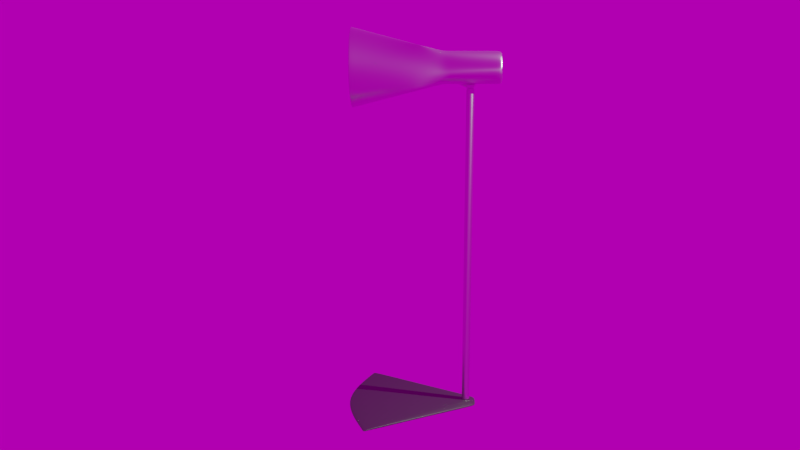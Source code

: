 # Source: Desk_lamp.blend  (saved by Blender 2.79.0; exported with 4.5.12 LTS)
import bpy
from mathutils import Matrix  # noqa: F401  (used for matrix-valued properties, if any)

bpy.ops.wm.read_factory_settings(use_empty=True)
scene = bpy.context.scene
scene.name = 'Scene'

# ---- collections
col_collection_1 = bpy.data.collections.new('Collection 1'); scene.collection.children.link(col_collection_1)

# ---- images (referenced by path relative to the original .blend; pixels are not part of the script)
import os
ASSET_DIR = os.environ.get("B2B_ASSET_DIR", "")  # directory of the original .blend (textures are referenced by path, not embedded)
HERE = os.path.dirname(os.path.abspath(__file__))  # packed textures are extracted next to this script under _unpacked/

def load_image(name, relpath, width, height, colorspace="sRGB"):
    """Load a texture the original file referenced (path relative to the .blend, or extracted next to this script)."""
    p = next((c for c in (os.path.join(HERE, relpath), os.path.join(ASSET_DIR, relpath)) if relpath and os.path.exists(c)), "")
    if p:
        img = bpy.data.images.load(p, check_existing=True)
        img.name = name
    else:  # same state as the original file: an image datablock whose file is absent (Cycles renders it pink)
        img = bpy.data.images.new(name, width, height)
        img.source = "FILE"
        img.filepath = "//" + (relpath or name)
    img.colorspace_settings.name = colorspace
    return img
img_cayley_interior_4k_hdr_001 = load_image('cayley_interior_4k.hdr.001', 'cayley_interior_4k.hdr', 1024, 1024, 'Linear Rec.709')

# ---- materials (node trees are filled in below, after node groups)
mat_brushed_metal = bpy.data.materials.new('Brushed metal')
mat_brushed_metal.alpha_threshold = 0.0
mat_brushed_metal.preview_render_type = 'SHADERBALL'
mat_brushed_metal.roughness = 0.5
mat_dark_metal = bpy.data.materials.new('Dark metal')
mat_dark_metal.alpha_threshold = 0.0
mat_dark_metal.preview_render_type = 'SHADERBALL'
mat_dark_metal.roughness = 0.5

# ---- material node trees
mat_brushed_metal.use_nodes = True; mat_brushed_metal.node_tree.nodes.clear()
_N = mat_brushed_metal.node_tree.nodes; _L = mat_brushed_metal.node_tree.links
n0 = _N.new('ShaderNodeOutputMaterial'); n0.name = 'Material Output'; n0.location = (300, 300)
n1 = _N.new('ShaderNodeBsdfPrincipled'); n1.name = 'Principled BSDF'; n1.location = (61, 370)
n1.width = 150
n1.subsurface_method = 'BURLEY'
n1.inputs[0].default_value = (0.7362, 0.7362, 0.7362, 1.0)
n1.inputs[1].default_value = 1.0
n1.inputs[2].default_value = 0.2833
n1.inputs[3].default_value = 1.45
n1.inputs[9].default_value = (1.0, 1.0, 1.0)
n1.inputs[13].default_value = 0.4167
n1.inputs[15].default_value = 0.5417
n1.inputs[16].default_value = 0.175
_L.new(n1.outputs[0], n0.inputs[0])
n0.is_active_output = True
mat_dark_metal.use_nodes = True; mat_dark_metal.node_tree.nodes.clear()
_N = mat_dark_metal.node_tree.nodes; _L = mat_dark_metal.node_tree.links
n0 = _N.new('ShaderNodeOutputMaterial'); n0.name = 'Material Output'; n0.location = (300, 300)
n1 = _N.new('ShaderNodeBsdfPrincipled'); n1.name = 'Principled BSDF'; n1.location = (40, 329)
n1.width = 150
n1.subsurface_method = 'BURLEY'
n1.inputs[0].default_value = (0.1345, 0.1345, 0.1345, 1.0)
n1.inputs[1].default_value = 1.0
n1.inputs[2].default_value = 0.625
n1.inputs[3].default_value = 1.45
n1.inputs[9].default_value = (1.0, 1.0, 1.0)
_L.new(n1.outputs[0], n0.inputs[0])
n0.is_active_output = True

# ---- world
world_world = bpy.data.worlds.new('World'); scene.world = world_world
world_world.use_nodes = True; world_world.node_tree.nodes.clear()
_N = world_world.node_tree.nodes; _L = world_world.node_tree.links
n0 = _N.new('ShaderNodeTexEnvironment'); n0.name = 'Environment Texture'; n0.location = (-327, 367)
n0.width = 140
n0.image = img_cayley_interior_4k_hdr_001
n1 = _N.new('ShaderNodeMath'); n1.name = 'Math'; n1.location = (-154, 296)
n1.operation = 'MULTIPLY'
n1.inputs[1].default_value = 0.001
n2 = _N.new('ShaderNodeMath'); n2.name = 'Math.001'; n2.location = (17, 292)
n3 = _N.new('ShaderNodeBackground'); n3.name = 'Background'; n3.location = (185, 364)
n4 = _N.new('ShaderNodeOutputWorld'); n4.name = 'World Output'; n4.location = (358, 270)
_L.new(n3.outputs[0], n4.inputs[0])
_L.new(n0.outputs[0], n3.inputs[0])
_L.new(n1.outputs[0], n2.inputs[0])
_L.new(n0.outputs[0], n1.inputs[0])
_L.new(n2.outputs[0], n3.inputs[1])
n4.is_active_output = True
world_world.color = (0.05088, 0.05088, 0.05088)
world_world.use_sun_shadow = False
world_world.sun_shadow_jitter_overblur = 0.0
world_world.cycles.sampling_method = 'MANUAL'

# ---- cameras
cam_camera_001 = bpy.data.cameras.new('Camera.001')
cam_camera_001.clip_end = 400.0
cam_camera_001.lens = 35.0
cam_camera_001.sensor_width = 32.0
cam_camera_001.sensor_height = 18.0
cam_camera_001.display_size = 2.0
cam_camera_001.dof.focus_distance = 0.0
cam_camera = bpy.data.cameras.new('Camera')
cam_camera.clip_end = 400.0
cam_camera.lens = 35.0
cam_camera.sensor_width = 32.0
cam_camera.sensor_height = 18.0
cam_camera.display_size = 2.0
cam_camera.dof.focus_distance = 0.0

# ---- lights
light_point = bpy.data.lights.new('Point', 'POINT')
light_point.transmission_factor = 0.0
light_point.energy = 4e+04
light_point.shadow_buffer_clip_start = 0.5
light_point.shadow_soft_size = 0.1
light_point.shadow_maximum_resolution = 0.006
light_point.use_absolute_resolution = True

# ---- meshes
me_cylinder = bpy.data.meshes.new('Cylinder')
me_cylinder.from_pydata([(0.0, 1.0, 1.0), (0.1951, 0.9808, 1.0), (0.3827, 0.9239, 1.0), (0.5556, 0.8315, 1.0), (0.7071, 0.7071, 1.0), (0.8315, 0.5556, 1.0), (0.9239, 0.3827, 1.0), (0.9808, 0.1951, 1.0), (1.0, 7.55e-08, 1.0), (0.9808, -0.1951, 1.0), (0.9239, -0.3827, 1.0), (0.8315, -0.5556, 1.0), (0.7071, -0.7071, 1.0), (0.5556, -0.8315, 1.0), (0.3827, -0.9239, 1.0), (0.1951, -0.9808, 1.0), (-3.258e-07, -1.0, 1.0), (-0.1951, -0.9808, 1.0), (-0.3827, -0.9239, 1.0), (-0.5556, -0.8315, 1.0), (-0.7071, -0.7071, 1.0), (-0.8315, -0.5556, 1.0), (0.7071, 0.7071, -0.9613), (-0.9239, -0.3827, 1.0), (0.5556, 0.8315, -0.9613), (-0.9808, -0.1951, 1.0), (0.3827, 0.9239, -0.9613), (-1.0, 9.656e-07, 1.0), (0.1951, 0.9808, -0.9613), (-0.9808, 0.1951, 1.0), (0.0, 1.0, -0.9613), (-0.9239, 0.3827, 1.0), (-0.8315, 0.5556, 1.0), (-0.7071, 0.7071, 1.0), (-0.5556, 0.8315, 1.0), (-0.3827, 0.9239, 1.0), (-0.1951, 0.9808, 1.0), (0.0, 1.0, -0.9634), (0.1951, 0.9808, -0.9634), (0.3827, 0.9239, -0.9634), (0.5556, 0.8315, -0.9634), (0.7071, 0.7071, -0.9634), (0.8315, 0.5556, -0.9634), (0.9239, 0.3827, -0.9634), (0.9808, 0.1951, -0.9634), (1.0, 7.55e-08, -0.9634), (0.9808, -0.1951, -0.9634), (0.9239, -0.3827, -0.9634), (0.8315, -0.5556, -0.9634), (0.7071, -0.7071, -0.9634), (0.5556, -0.8315, -0.9634), (0.3827, -0.9239, -0.9634), (0.1951, -0.9808, -0.9634), (-3.258e-07, -1.0, -0.9634), (-0.1951, -0.9808, -0.9634), (-0.3827, -0.9239, -0.9634), (-0.5556, -0.8315, -0.9634), (-0.7071, -0.7071, -0.9634), (-0.8315, -0.5556, -0.9634), (-0.9239, -0.3827, -0.9634), (-0.9808, -0.1951, -0.9634), (-1.0, 9.656e-07, -0.9634), (-0.9808, 0.1951, -0.9634), (-0.9239, 0.3827, -0.9634), (-0.8315, 0.5556, -0.9634), (-0.7071, 0.7071, -0.9634), (-0.5556, 0.8315, -0.9634), (-0.3827, 0.9239, -0.9634), (-0.1951, 0.9808, -0.9634), (0.8315, 0.5556, -0.9613), (0.9239, 0.3827, -0.9613), (0.9808, 0.1951, -0.9613), (1.0, 7.55e-08, -0.9613), (0.9808, -0.1951, -0.9613), (0.9239, -0.3827, -0.9613), (0.8315, -0.5556, -0.9613), (0.7071, -0.7071, -0.9613), (0.5556, -0.8315, -0.9613), (0.3827, -0.9239, -0.9613), (0.1951, -0.9808, -0.9613), (-3.258e-07, -1.0, -0.9613), (-0.1951, -0.9808, -0.9613), (-0.3827, -0.9239, -0.9613), (-0.5556, -0.8315, -0.9613), (-0.7071, -0.7071, -0.9613), (-0.8315, -0.5556, -0.9613), (-0.9239, -0.3827, -0.9613), (-0.9808, -0.1951, -0.9613), (-1.0, 9.656e-07, -0.9613), (-0.9808, 0.1951, -0.9613), (-0.9239, 0.3827, -0.9613), (-0.8315, 0.5556, -0.9613), (-0.7071, 0.7071, -0.9613), (-0.5556, 0.8315, -0.9613), (-0.3827, 0.9239, -0.9613), (-0.1951, 0.9808, -0.9613), (2.51, 2.494, -0.9704), (2.51, -2.494, -0.9704), (-25.66, -19.96, -0.9704), (-25.66, 19.96, -0.9704), (-33.08, -0.007202, -0.9704), (7.65, 3.716, 1.121), (-7.024, 4.071, 1.12), (7.635, 3.427, 1.156), (-7.041, 3.755, 1.158), (7.622, 2.604, 1.186), (-7.055, 2.855, 1.191), (7.613, 1.373, 1.206), (-7.065, 1.509, 1.212), (7.61, -0.07995, 1.213), (-7.068, -0.07995, 1.22), (7.613, -1.533, 1.206), (-7.065, -1.668, 1.212), (7.622, -2.764, 1.186), (-7.055, -3.015, 1.191), (7.635, -3.587, 1.156), (-7.041, -3.915, 1.158), (7.65, -3.876, 1.121), (-7.024, -4.231, 1.12), (7.666, -3.587, 1.087), (-7.007, -3.915, 1.082), (7.679, -2.764, 1.057), (-6.992, -3.015, 1.05), (7.688, -1.533, 1.037), (-6.983, -1.668, 1.028), (7.691, -0.07995, 1.03), (-6.979, -0.07995, 1.021), (7.688, 1.373, 1.037), (-6.983, 1.509, 1.028), (7.679, 2.604, 1.057), (-6.992, 2.855, 1.05), (7.666, 3.427, 1.087), (-7.007, 3.755, 1.082), (1.439, 1.218, 1.021), (1.439, -1.13, 1.021), (-2.799, -1.13, 1.021), (-2.799, 1.218, 1.021), (-29.63, 9.698, 1.12), (-29.67, 8.953, 1.21), (-29.71, 6.834, 1.286), (-29.73, 3.662, 1.337), (-29.74, -0.07995, 1.355), (-29.73, -3.822, 1.337), (-29.71, -6.994, 1.286), (-29.67, -9.113, 1.21), (-29.63, -9.858, 1.12), (-29.6, -9.113, 1.03), (-29.56, -6.994, 0.9541), (-29.54, -3.822, 0.9032), (-29.53, -0.07995, 0.8853), (-29.54, 3.662, 0.9032), (-29.56, 6.834, 0.9541), (-29.6, 8.953, 1.03), (-29.34, 10.01, 1.12), (-29.38, 9.239, 1.213), (-29.3, 9.239, 1.028), (-29.44, -3.94, 1.344), (-29.41, -7.212, 1.292), (-29.26, -7.212, 0.9489), (-29.24, -3.94, 0.8964), (-29.24, 3.78, 0.8964), (-29.26, 7.052, 0.9489), (-29.44, 3.78, 1.344), (-29.45, -0.07995, 1.363), (-29.34, -10.17, 1.12), (-29.3, -9.399, 1.028), (-29.41, 7.052, 1.292), (-29.38, -9.399, 1.213), (-29.23, -0.07995, 0.8779), (-8.455, 4.057, 1.126), (-8.472, 3.742, 1.164), (-8.486, 2.845, 1.196), (-8.496, 1.503, 1.217), (-8.499, -0.07995, 1.225), (-8.496, -1.663, 1.217), (-8.486, -3.005, 1.196), (-8.472, -3.902, 1.164), (-8.455, -4.217, 1.126), (-8.438, -3.902, 1.088), (-8.424, -3.005, 1.055), (-8.414, -1.663, 1.034), (-8.411, -0.07995, 1.026), (-8.414, 1.503, 1.034), (-8.424, 2.845, 1.055), (-8.438, 3.742, 1.088), (7.584, 4.071, 1.121), (7.567, 3.755, 1.16), (7.552, 2.855, 1.192), (7.543, 1.509, 1.214), (7.539, -0.07995, 1.221), (7.543, -1.668, 1.214), (7.552, -3.015, 1.192), (7.567, -3.915, 1.16), (7.584, -4.231, 1.121), (7.601, -3.915, 1.083), (7.615, -3.015, 1.051), (7.625, -1.668, 1.029), (7.625, 1.509, 1.029), (7.615, 2.855, 1.051), (7.601, 3.755, 1.083), (-29.08, 9.164, 1.212), (-29.11, -7.155, 1.29), (-28.94, -3.909, 0.8982), (-28.96, 6.995, 0.9503), (-29.14, -0.07995, 1.361), (-28.99, -9.324, 1.028), (-29.11, 6.995, 1.29), (-29.08, -9.324, 1.212), (-28.93, -0.07995, 0.8799), (-29.03, 9.926, 1.12), (-28.99, 9.164, 1.028), (-29.13, -3.909, 1.342), (-28.96, -7.155, 0.9503), (-28.94, 3.749, 0.8982), (-29.13, 3.749, 1.342), (-29.03, -10.09, 1.12), (0.0, 1.0, 0.9902), (1.0, 7.55e-08, 0.9902), (0.9808, 0.1951, 0.9902), (0.9239, 0.3827, 0.9902), (0.8315, 0.5556, 0.9902), (0.7071, 0.7071, 0.9902), (0.5556, 0.8315, 0.9902), (0.3827, 0.9239, 0.9902), (0.1951, 0.9808, 0.9902), (0.9808, -0.1951, 0.9902), (0.9239, -0.3827, 0.9902), (0.8315, -0.5556, 0.9902), (0.7071, -0.7071, 0.9902), (0.5556, -0.8315, 0.9902), (0.3827, -0.9239, 0.9902), (0.1951, -0.9808, 0.9902), (-3.258e-07, -1.0, 0.9902), (-0.1951, -0.9808, 0.9902), (-0.3827, -0.9239, 0.9902), (-0.5556, -0.8315, 0.9902), (-0.7071, -0.7071, 0.9902), (-0.8315, -0.5556, 0.9902), (-0.9239, -0.3827, 0.9902), (-0.9808, -0.1951, 0.9902), (-1.0, 9.656e-07, 0.9902), (-0.9808, 0.1951, 0.9902), (-0.9239, 0.3827, 0.9902), (-0.8315, 0.5556, 0.9902), (-0.7071, 0.7071, 0.9902), (-0.5556, 0.8315, 0.9902), (-0.3827, 0.9239, 0.9902), (-0.1951, 0.9808, 0.9902), (1.0, 7.55e-08, -0.9377), (0.9808, 0.1951, -0.9377), (0.9239, 0.3827, -0.9377), (0.8315, 0.5556, -0.9377), (0.7071, 0.7071, -0.9377), (0.5556, 0.8315, -0.9377), (0.3827, 0.9239, -0.9377), (0.1951, 0.9808, -0.9377), (0.9808, -0.1951, -0.9377), (0.9239, -0.3827, -0.9377), (0.8315, -0.5556, -0.9377), (0.7071, -0.7071, -0.9377), (0.5556, -0.8315, -0.9377), (0.3827, -0.9239, -0.9377), (0.1951, -0.9808, -0.9377), (-3.258e-07, -1.0, -0.9377), (-0.1951, -0.9808, -0.9377), (-0.3827, -0.9239, -0.9377), (-0.5556, -0.8315, -0.9377), (-0.7071, -0.7071, -0.9377), (-0.8315, -0.5556, -0.9377), (-0.9239, -0.3827, -0.9377), (-0.9808, -0.1951, -0.9377), (-1.0, 9.656e-07, -0.9377), (-0.9808, 0.1951, -0.9377), (-0.9239, 0.3827, -0.9377), (-0.8315, 0.5556, -0.9377), (-0.7071, 0.7071, -0.9377), (-0.5556, 0.8315, -0.9377), (-0.3827, 0.9239, -0.9377), (-0.1951, 0.9808, -0.9377), (0.0, 1.0, -0.9377), (-25.94, -19.21, -0.9704), (-25.94, 19.21, -0.9704), (1.738, -2.972, -0.9704), (1.738, 2.972, -0.9704), (-24.9, -19.49, -0.9704), (-24.9, 19.49, -0.9704), (2.51, 2.494, -0.9792), (2.51, -2.494, -0.9792), (-25.66, -19.96, -0.9792), (-25.66, 19.96, -0.9792), (-33.08, -0.007202, -0.9792), (-25.94, -19.21, -0.9792), (-25.94, 19.21, -0.9792), (1.738, -2.972, -0.9792), (1.738, 2.972, -0.9792), (-24.9, -19.49, -0.9792), (-24.9, 19.49, -0.9792), (2.51, 2.494, -0.9889), (2.51, -2.494, -0.9889), (-25.66, -19.96, -0.9889), (-25.66, 19.96, -0.9889), (-33.08, -0.007202, -0.9889), (-25.94, -19.21, -0.9889), (-25.94, 19.21, -0.9889), (1.738, -2.972, -0.9889), (1.738, 2.972, -0.9889), (-24.9, -19.49, -0.9889), (-24.9, 19.49, -0.9889), (7.625, -0.07995, 1.022), (2.226, 1.509, 1.029), (2.226, -1.668, 1.029), (-3.15, -1.668, 1.028), (-3.15, 1.509, 1.028), (2.226, -0.07995, 1.022), (-3.15, -0.07995, 1.022), (-6.458, 4.071, 1.12), (-6.475, 3.755, 1.158), (-6.489, 2.855, 1.191), (-6.499, 1.509, 1.212), (-6.502, -0.07995, 1.22), (-6.499, -1.668, 1.212), (-6.489, -3.015, 1.191), (-6.475, -3.915, 1.158), (-6.458, -4.231, 1.12), (-6.441, -3.915, 1.082), (-6.426, -3.015, 1.05), (-6.426, 2.855, 1.05), (-6.441, 3.755, 1.082), (-6.426, -0.07995, 1.022), (-6.426, 1.509, 1.028), (-6.426, -1.668, 1.028), (-15.78, 4.057, 1.126), (-15.79, 3.742, 1.164), (-15.81, 2.845, 1.196), (-15.82, 1.503, 1.217), (-15.82, -0.07995, 1.225), (-15.82, -1.663, 1.217), (-15.81, -3.005, 1.196), (-15.79, -3.902, 1.164), (-15.78, -4.217, 1.126), (-15.76, -3.902, 1.088), (-15.75, -3.005, 1.055), (-15.74, -1.663, 1.034), (-15.73, -0.07995, 1.026), (-15.74, 1.503, 1.034), (-15.75, 2.845, 1.055), (-15.76, 3.742, 1.088), (-16.27, 3.647, 1.126), (-16.29, 3.363, 1.16), (-16.3, 2.556, 1.189), (-16.31, 1.346, 1.208), (-16.31, -0.07995, 1.215), (-16.31, -1.506, 1.208), (-16.3, -2.715, 1.189), (-16.29, -3.523, 1.16), (-16.27, -3.807, 1.126), (-16.26, -3.523, 1.091), (-16.25, -2.715, 1.062), (-16.24, -1.506, 1.043), (-16.23, -0.07995, 1.036), (-16.24, 1.346, 1.043), (-16.25, 2.556, 1.062), (-16.26, 3.363, 1.091)], [], [(216, 0, 1, 224), (224, 1, 2, 223), (223, 2, 3, 222), (222, 3, 4, 221), (221, 4, 5, 220), (220, 5, 6, 219), (219, 6, 7, 218), (218, 7, 8, 217), (217, 8, 9, 225), (225, 9, 10, 226), (226, 10, 11, 227), (227, 11, 12, 228), (228, 12, 13, 229), (229, 13, 14, 230), (230, 14, 15, 231), (231, 15, 16, 232), (232, 16, 17, 233), (233, 17, 18, 234), (234, 18, 19, 235), (235, 19, 20, 236), (236, 20, 21, 237), (237, 21, 23, 238), (238, 23, 25, 239), (239, 25, 27, 240), (240, 27, 29, 241), (241, 29, 31, 242), (242, 31, 32, 243), (243, 32, 33, 244), (244, 33, 34, 245), (245, 34, 35, 246), (246, 35, 36, 247), (247, 36, 0, 216), (68, 95, 30, 37), (67, 94, 95, 68), (66, 93, 94, 67), (65, 92, 93, 66), (64, 91, 92, 65), (63, 90, 91, 64), (62, 89, 90, 63), (61, 88, 89, 62), (60, 87, 88, 61), (59, 86, 87, 60), (58, 85, 86, 59), (57, 84, 85, 58), (56, 83, 84, 57), (55, 82, 83, 56), (54, 81, 82, 55), (53, 80, 81, 54), (52, 79, 80, 53), (51, 78, 79, 52), (50, 77, 78, 51), (49, 76, 77, 50), (48, 75, 76, 49), (47, 74, 75, 48), (46, 73, 74, 47), (45, 72, 73, 46), (44, 71, 72, 45), (43, 70, 71, 44), (42, 69, 70, 43), (41, 22, 69, 42), (40, 24, 22, 41), (39, 26, 24, 40), (38, 28, 26, 39), (37, 30, 28, 38), (56, 57, 98, 284, 282, 97, 49, 50, 51, 52, 53, 54, 55), (48, 49, 97, 96, 41, 42, 43, 44, 45, 46, 47), (37, 38, 39, 40, 41, 96, 283, 285, 99, 65, 66, 67, 68), (315, 102, 104, 316), (316, 104, 106, 317), (317, 106, 108, 318), (318, 108, 110, 319), (319, 110, 112, 320), (320, 112, 114, 321), (321, 114, 116, 322), (322, 116, 118, 323), (323, 118, 120, 324), (324, 120, 122, 325), (130, 326, 329, 128), (124, 330, 325, 122), (154, 153, 137, 138), (326, 130, 132, 327), (327, 132, 102, 315), (101, 103, 105, 107, 109, 111, 113, 115, 117, 119, 121, 123, 125, 127, 129, 131), (33, 4, 133, 136), (13, 12, 20, 19, 18, 17, 16, 15, 14), (5, 4, 12, 11, 10, 9, 8, 7, 6), (1, 0, 36, 35, 34, 33, 4, 3, 2), (21, 20, 33, 32, 31, 29, 27, 25, 23), (134, 135, 136, 133), (12, 20, 135, 134), (4, 12, 134, 133), (20, 33, 136, 135), (196, 308, 125, 123), (127, 125, 308, 197), (134, 310, 311, 135), (146, 145, 177, 178), (153, 155, 152, 137), (157, 156, 142, 143), (159, 158, 147, 148), (161, 160, 150, 151), (163, 162, 140, 141), (165, 164, 145, 146), (166, 154, 138, 139), (167, 157, 143, 144), (168, 159, 148, 149), (155, 161, 151, 152), (156, 163, 141, 142), (158, 165, 146, 147), (160, 168, 149, 150), (162, 166, 139, 140), (164, 167, 144, 145), (215, 207, 167, 164), (214, 206, 166, 162), (213, 208, 168, 160), (212, 205, 165, 158), (211, 204, 163, 156), (210, 203, 161, 155), (208, 202, 159, 168), (207, 201, 157, 167), (206, 200, 154, 166), (205, 215, 164, 165), (204, 214, 162, 163), (203, 213, 160, 161), (202, 212, 158, 159), (201, 211, 156, 157), (209, 210, 155, 153), (200, 209, 153, 154), (178, 177, 339, 340), (139, 138, 170, 171), (147, 146, 178, 179), (140, 139, 171, 172), (148, 147, 179, 180), (141, 140, 172, 173), (149, 148, 180, 181), (142, 141, 173, 174), (150, 149, 181, 182), (143, 142, 174, 175), (151, 150, 182, 183), (144, 143, 175, 176), (152, 151, 183, 184), (145, 144, 176, 177), (138, 137, 169, 170), (137, 152, 184, 169), (131, 199, 185, 101), (129, 198, 199, 131), (127, 197, 198, 129), (121, 195, 196, 123), (119, 194, 195, 121), (117, 193, 194, 119), (115, 192, 193, 117), (113, 191, 192, 115), (111, 190, 191, 113), (109, 189, 190, 111), (107, 188, 189, 109), (105, 187, 188, 107), (103, 186, 187, 105), (101, 185, 186, 103), (104, 102, 209, 200), (102, 132, 210, 209), (114, 112, 211, 201), (124, 122, 212, 202), (130, 128, 213, 203), (110, 108, 214, 204), (120, 118, 215, 205), (106, 104, 200, 206), (116, 114, 201, 207), (126, 124, 202, 208), (132, 130, 203, 210), (112, 110, 204, 211), (122, 120, 205, 212), (128, 126, 208, 213), (108, 106, 206, 214), (118, 116, 207, 215), (278, 247, 216, 279), (277, 246, 247, 278), (276, 245, 246, 277), (275, 244, 245, 276), (274, 243, 244, 275), (273, 242, 243, 274), (272, 241, 242, 273), (271, 240, 241, 272), (270, 239, 240, 271), (269, 238, 239, 270), (268, 237, 238, 269), (267, 236, 237, 268), (266, 235, 236, 267), (265, 234, 235, 266), (264, 233, 234, 265), (263, 232, 233, 264), (262, 231, 232, 263), (261, 230, 231, 262), (260, 229, 230, 261), (259, 228, 229, 260), (258, 227, 228, 259), (257, 226, 227, 258), (256, 225, 226, 257), (248, 217, 225, 256), (249, 218, 217, 248), (250, 219, 218, 249), (251, 220, 219, 250), (252, 221, 220, 251), (253, 222, 221, 252), (254, 223, 222, 253), (255, 224, 223, 254), (279, 216, 224, 255), (30, 279, 255, 28), (28, 255, 254, 26), (26, 254, 253, 24), (24, 253, 252, 22), (22, 252, 251, 69), (69, 251, 250, 70), (70, 250, 249, 71), (71, 249, 248, 72), (72, 248, 256, 73), (73, 256, 257, 74), (74, 257, 258, 75), (75, 258, 259, 76), (76, 259, 260, 77), (77, 260, 261, 78), (78, 261, 262, 79), (79, 262, 263, 80), (80, 263, 264, 81), (81, 264, 265, 82), (82, 265, 266, 83), (83, 266, 267, 84), (84, 267, 268, 85), (85, 268, 269, 86), (86, 269, 270, 87), (87, 270, 271, 88), (88, 271, 272, 89), (89, 272, 273, 90), (90, 273, 274, 91), (91, 274, 275, 92), (92, 275, 276, 93), (93, 276, 277, 94), (94, 277, 278, 95), (95, 278, 279, 30), (281, 99, 289, 292), (283, 96, 286, 294), (97, 282, 293, 287), (96, 97, 287, 286), (285, 283, 294, 296), (282, 284, 295, 293), (99, 285, 296, 289), (98, 280, 291, 288), (284, 98, 288, 295), (100, 281, 292, 290), (292, 303, 301, 290), (294, 286, 297, 305), (64, 65, 99, 281, 100, 280, 98, 57, 58, 59, 60, 61, 62, 63), (296, 294, 305, 307), (286, 287, 298, 297), (293, 295, 306, 304), (100, 290, 291, 280), (289, 296, 307, 300), (288, 291, 302, 299), (302, 291, 290, 301), (295, 288, 299, 306), (292, 289, 300, 303), (287, 293, 304, 298), (309, 133, 136, 312), (135, 311, 314, 312, 136), (133, 309, 313, 310, 134), (128, 329, 328, 126), (126, 328, 330, 124), (308, 196, 310, 313), (197, 308, 313, 309), (199, 327, 315, 185), (198, 326, 327, 199), (194, 324, 325, 195), (193, 323, 324, 194), (192, 322, 323, 193), (191, 321, 322, 192), (190, 320, 321, 191), (189, 319, 320, 190), (188, 318, 319, 189), (187, 317, 318, 188), (186, 316, 317, 187), (185, 315, 316, 186), (329, 312, 314, 328), (328, 314, 311, 330), (309, 312, 329, 326, 198, 197), (195, 325, 330, 311, 310, 196), (338, 337, 353, 354), (171, 170, 332, 333), (179, 178, 340, 341), (172, 171, 333, 334), (180, 179, 341, 342), (173, 172, 334, 335), (181, 180, 342, 343), (174, 173, 335, 336), (182, 181, 343, 344), (175, 174, 336, 337), (183, 182, 344, 345), (176, 175, 337, 338), (184, 183, 345, 346), (177, 176, 338, 339), (170, 169, 331, 332), (169, 184, 346, 331), (348, 347, 362, 361, 360, 359, 358, 357, 356, 355, 354, 353, 352, 351, 350, 349), (346, 345, 361, 362), (339, 338, 354, 355), (332, 331, 347, 348), (331, 346, 362, 347), (340, 339, 355, 356), (333, 332, 348, 349), (341, 340, 356, 357), (334, 333, 349, 350), (342, 341, 357, 358), (335, 334, 350, 351), (343, 342, 358, 359), (336, 335, 351, 352), (344, 343, 359, 360), (337, 336, 352, 353), (345, 344, 360, 361), (301, 303, 300, 307, 305, 297, 298, 304, 306, 299, 302)])
me_cylinder.polygons.foreach_set('use_smooth', [1, 1, 1, 1, 1, 1, 1, 1, 1, 1, 1, 1, 1, 1, 1, 1, 1, 1, 1, 1, 1, 1, 1, 1, 1, 1, 1, 1, 1, 1, 1, 1, 1, 1, 1, 1, 1, 1, 1, 1, 1, 1, 1, 1, 1, 1, 1, 1, 1, 1, 1, 1, 1, 1, 1, 1, 1, 1, 1, 1, 1, 1, 1, 1, 1, 1, 1, 1, 1, 1, 1, 1, 1, 1, 1, 1, 1, 1, 1, 1, 1, 1, 1, 1, 1, 1, 1, 1, 1, 1, 1, 1, 1, 1, 1, 1, 1, 1, 1, 1, 1, 1, 1, 1, 1, 1, 1, 1, 1, 1, 1, 1, 1, 1, 1, 1, 1, 1, 1, 1, 1, 1, 1, 1, 1, 1, 1, 1, 1, 1, 1, 1, 1, 1, 1, 1, 1, 1, 1, 1, 1, 1, 1, 1, 1, 1, 1, 1, 1, 1, 1, 1, 1, 1, 1, 1, 1, 1, 1, 1, 1, 1, 1, 1, 1, 1, 1, 1, 1, 1, 1, 1, 1, 1, 1, 1, 1, 1, 1, 1, 1, 1, 1, 1, 1, 1, 1, 1, 1, 1, 1, 1, 1, 1, 1, 1, 1, 1, 1, 1, 1, 1, 1, 1, 1, 1, 1, 1, 1, 1, 1, 1, 1, 1, 1, 1, 1, 1, 1, 1, 1, 1, 1, 1, 1, 1, 1, 1, 1, 1, 1, 1, 1, 1, 1, 1, 1, 1, 1, 1, 1, 1, 1, 1, 1, 1, 1, 1, 1, 1, 1, 1, 1, 1, 1, 1, 1, 1, 1, 1, 1, 0, 0, 1, 1, 1, 1, 1, 1, 1, 1, 1, 1, 1, 1, 1, 1, 1, 1, 1, 1, 1, 1, 1, 1, 1, 1, 1, 1, 1, 1, 1, 1, 1, 1, 1, 1, 1, 1, 1, 1, 1, 1, 1, 1, 1, 1, 1, 1, 1, 1, 1, 1, 1, 1, 1])
me_cylinder.polygons.foreach_set('material_index', [0, 0, 0, 0, 0, 0, 0, 0, 0, 0, 0, 0, 0, 0, 0, 0, 0, 0, 0, 0, 0, 0, 0, 0, 0, 0, 0, 0, 0, 0, 0, 0, 1, 1, 1, 1, 1, 1, 1, 1, 1, 1, 1, 1, 1, 1, 1, 1, 1, 1, 1, 1, 1, 1, 1, 1, 1, 1, 1, 1, 1, 1, 1, 1, 1, 1, 1, 0, 0, 0, 0, 0, 0, 0, 0, 0, 0, 0, 0, 0, 0, 0, 0, 0, 0, 0, 0, 0, 0, 0, 0, 0, 0, 0, 0, 0, 0, 0, 0, 0, 0, 0, 0, 0, 0, 0, 0, 0, 0, 0, 0, 0, 0, 0, 0, 0, 0, 0, 0, 0, 0, 0, 0, 0, 0, 0, 0, 0, 0, 0, 0, 0, 0, 0, 0, 0, 0, 0, 0, 0, 0, 0, 0, 0, 0, 0, 0, 0, 0, 0, 0, 0, 0, 0, 0, 0, 0, 0, 0, 0, 0, 0, 0, 0, 0, 0, 0, 0, 0, 0, 0, 0, 0, 0, 0, 0, 0, 0, 0, 0, 0, 0, 0, 0, 0, 0, 0, 0, 0, 0, 0, 0, 0, 0, 0, 0, 0, 0, 0, 0, 0, 0, 0, 0, 0, 0, 0, 0, 0, 0, 0, 0, 0, 0, 0, 0, 0, 0, 0, 0, 0, 0, 0, 0, 0, 0, 0, 0, 0, 0, 0, 0, 0, 0, 0, 0, 0, 1, 1, 1, 1, 1, 1, 1, 1, 1, 1, 1, 1, 1, 1, 1, 1, 1, 1, 1, 1, 1, 1, 1, 0, 0, 0, 0, 0, 0, 0, 0, 0, 0, 0, 0, 0, 0, 0, 0, 0, 0, 0, 0, 0, 0, 0, 0, 0, 0, 0, 0, 0, 0, 0, 0, 0, 0, 0, 0, 0, 0, 0, 0, 0, 0, 0, 0, 0, 0, 0, 0, 0, 0, 0, 0, 0, 0, 0, 1])
me_cylinder.materials.append(mat_brushed_metal)
me_cylinder.materials.append(mat_dark_metal)
me_cylinder.use_remesh_preserve_volume = False
me_cylinder.use_remesh_preserve_attributes = False
me_cylinder.use_mirror_vertex_groups = False
me_cylinder.update()

# ---- objects
ob_camera_001 = bpy.data.objects.new('Camera.001', cam_camera_001)
ob_point = bpy.data.objects.new('Point', light_point)
ob_camera = bpy.data.objects.new('Camera', cam_camera)
ob_cylinder = bpy.data.objects.new('Cylinder', me_cylinder)

# ---- transforms, parenting, visibility, modifiers, constraints
ob_camera_001.location = (-48.35, -49.65, 59.18)
ob_camera_001.rotation_euler = (0.8598, -0.003126, -0.7145)
ob_camera_001.lineart.crease_threshold = 0.0
ob_point.location = (19.73, -5.766, 26.5)
ob_point.hide_viewport = True
ob_point.lineart.crease_threshold = 0.0
ob_camera.location = (-3.623, -87.92, 20.31)
ob_camera.rotation_euler = (1.374, -0.000426, 0.03822)
ob_camera.lineart.crease_threshold = 0.0
ob_cylinder.location = (0.0, 0.0, 0.0)
ob_cylinder.scale = (0.4, 0.4, 16.65)
ob_cylinder.lineart.crease_threshold = 0.0
_m = ob_cylinder.modifiers.new('Subsurf', 'SUBSURF')
_m.uv_smooth = 'PRESERVE_CORNERS'
_m.levels = 3
_m.render_levels = 4
_m.show_only_control_edges = False

# ---- collection membership
col_collection_1.objects.link(ob_camera_001)
col_collection_1.objects.link(ob_point)
col_collection_1.objects.link(ob_camera)
col_collection_1.objects.link(ob_cylinder)

# ---- scene / render settings (as saved in the file)
scene.camera = ob_camera
scene.frame_start = 1; scene.frame_end = 250; scene.frame_set(3)
scene.render.engine = 'CYCLES'
scene.render.dither_intensity = 0.0
scene.cycles.samples = 128
scene.cycles.sampling_pattern = 'TABULATED_SOBOL'
scene.cycles.use_adaptive_sampling = False
scene.cycles.use_light_tree = False
scene.cycles.blur_glossy = 0.0
scene.cycles.sample_clamp_indirect = 0.0
scene.view_settings.view_transform = 'Filmic'
bpy.context.view_layer.update()
